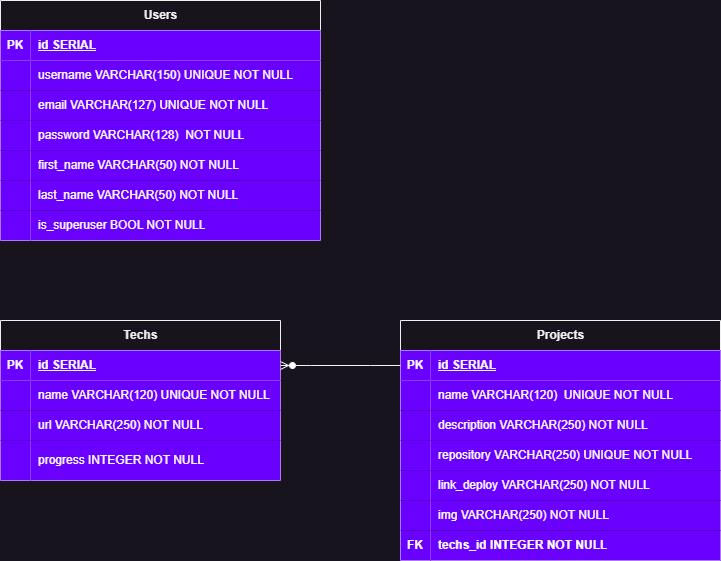

The diagram above was exported from draw.io. Its source (the exported page's mxGraphModel, read from the mxfile embedded in the PNG):
<mxGraphModel dx="1114" dy="622" grid="1" gridSize="10" guides="1" tooltips="1" connect="1" arrows="1" fold="1" page="1" pageScale="1" pageWidth="1600" pageHeight="900" math="0" shadow="0">
  <root>
    <mxCell id="0" />
    <mxCell id="1" parent="0" />
    <mxCell id="MgvEYOxVPZC0Bl7pQIrq-14" value="Users" style="shape=table;startSize=30;container=1;collapsible=1;childLayout=tableLayout;fixedRows=1;rowLines=0;fontStyle=1;align=center;resizeLast=1;html=1;" parent="1" vertex="1">
      <mxGeometry x="160" y="40" width="320" height="240" as="geometry" />
    </mxCell>
    <mxCell id="MgvEYOxVPZC0Bl7pQIrq-15" value="" style="shape=tableRow;horizontal=0;startSize=0;swimlaneHead=0;swimlaneBody=0;fillColor=none;collapsible=0;dropTarget=0;points=[[0,0.5],[1,0.5]];portConstraint=eastwest;top=0;left=0;right=0;bottom=1;" parent="MgvEYOxVPZC0Bl7pQIrq-14" vertex="1">
      <mxGeometry y="30" width="320" height="30" as="geometry" />
    </mxCell>
    <mxCell id="MgvEYOxVPZC0Bl7pQIrq-16" value="PK" style="shape=partialRectangle;connectable=0;fillColor=#6a00ff;top=0;left=0;bottom=0;right=0;fontStyle=1;overflow=hidden;whiteSpace=wrap;html=1;fontColor=#ffffff;strokeColor=#3700CC;" parent="MgvEYOxVPZC0Bl7pQIrq-15" vertex="1">
      <mxGeometry width="30" height="30" as="geometry">
        <mxRectangle width="30" height="30" as="alternateBounds" />
      </mxGeometry>
    </mxCell>
    <mxCell id="MgvEYOxVPZC0Bl7pQIrq-17" value="id SERIAL" style="shape=partialRectangle;connectable=0;fillColor=#6a00ff;top=0;left=0;bottom=0;right=0;align=left;spacingLeft=6;fontStyle=5;overflow=hidden;whiteSpace=wrap;html=1;fontColor=#ffffff;strokeColor=#000000;" parent="MgvEYOxVPZC0Bl7pQIrq-15" vertex="1">
      <mxGeometry x="30" width="290" height="30" as="geometry">
        <mxRectangle width="290" height="30" as="alternateBounds" />
      </mxGeometry>
    </mxCell>
    <mxCell id="MgvEYOxVPZC0Bl7pQIrq-18" value="" style="shape=tableRow;horizontal=0;startSize=0;swimlaneHead=0;swimlaneBody=0;fillColor=none;collapsible=0;dropTarget=0;points=[[0,0.5],[1,0.5]];portConstraint=eastwest;top=0;left=0;right=0;bottom=0;" parent="MgvEYOxVPZC0Bl7pQIrq-14" vertex="1">
      <mxGeometry y="60" width="320" height="30" as="geometry" />
    </mxCell>
    <mxCell id="MgvEYOxVPZC0Bl7pQIrq-19" value="" style="shape=partialRectangle;connectable=0;fillColor=#6a00ff;top=0;left=0;bottom=0;right=0;editable=1;overflow=hidden;whiteSpace=wrap;html=1;fontColor=#ffffff;strokeColor=#3700CC;" parent="MgvEYOxVPZC0Bl7pQIrq-18" vertex="1">
      <mxGeometry width="30" height="30" as="geometry">
        <mxRectangle width="30" height="30" as="alternateBounds" />
      </mxGeometry>
    </mxCell>
    <mxCell id="MgvEYOxVPZC0Bl7pQIrq-20" value="username VARCHAR(150) UNIQUE NOT NULL" style="shape=partialRectangle;connectable=0;fillColor=#6a00ff;top=0;left=0;bottom=0;right=0;align=left;spacingLeft=6;overflow=hidden;whiteSpace=wrap;html=1;fontColor=#ffffff;strokeColor=#3700CC;" parent="MgvEYOxVPZC0Bl7pQIrq-18" vertex="1">
      <mxGeometry x="30" width="290" height="30" as="geometry">
        <mxRectangle width="290" height="30" as="alternateBounds" />
      </mxGeometry>
    </mxCell>
    <mxCell id="MgvEYOxVPZC0Bl7pQIrq-21" value="" style="shape=tableRow;horizontal=0;startSize=0;swimlaneHead=0;swimlaneBody=0;fillColor=none;collapsible=0;dropTarget=0;points=[[0,0.5],[1,0.5]];portConstraint=eastwest;top=0;left=0;right=0;bottom=0;" parent="MgvEYOxVPZC0Bl7pQIrq-14" vertex="1">
      <mxGeometry y="90" width="320" height="30" as="geometry" />
    </mxCell>
    <mxCell id="MgvEYOxVPZC0Bl7pQIrq-22" value="" style="shape=partialRectangle;connectable=0;fillColor=#6a00ff;top=0;left=0;bottom=0;right=0;editable=1;overflow=hidden;whiteSpace=wrap;html=1;fontColor=#ffffff;strokeColor=#3700CC;" parent="MgvEYOxVPZC0Bl7pQIrq-21" vertex="1">
      <mxGeometry width="30" height="30" as="geometry">
        <mxRectangle width="30" height="30" as="alternateBounds" />
      </mxGeometry>
    </mxCell>
    <mxCell id="MgvEYOxVPZC0Bl7pQIrq-23" value="email VARCHAR(127) UNIQUE NOT NULL" style="shape=partialRectangle;connectable=0;fillColor=#6a00ff;top=0;left=0;bottom=0;right=0;align=left;spacingLeft=6;overflow=hidden;whiteSpace=wrap;html=1;fontColor=#ffffff;strokeColor=#3700CC;" parent="MgvEYOxVPZC0Bl7pQIrq-21" vertex="1">
      <mxGeometry x="30" width="290" height="30" as="geometry">
        <mxRectangle width="290" height="30" as="alternateBounds" />
      </mxGeometry>
    </mxCell>
    <mxCell id="MgvEYOxVPZC0Bl7pQIrq-24" value="" style="shape=tableRow;horizontal=0;startSize=0;swimlaneHead=0;swimlaneBody=0;fillColor=none;collapsible=0;dropTarget=0;points=[[0,0.5],[1,0.5]];portConstraint=eastwest;top=0;left=0;right=0;bottom=0;" parent="MgvEYOxVPZC0Bl7pQIrq-14" vertex="1">
      <mxGeometry y="120" width="320" height="30" as="geometry" />
    </mxCell>
    <mxCell id="MgvEYOxVPZC0Bl7pQIrq-25" value="" style="shape=partialRectangle;connectable=0;fillColor=#6a00ff;top=0;left=0;bottom=0;right=0;editable=1;overflow=hidden;whiteSpace=wrap;html=1;fontColor=#ffffff;strokeColor=#3700CC;" parent="MgvEYOxVPZC0Bl7pQIrq-24" vertex="1">
      <mxGeometry width="30" height="30" as="geometry">
        <mxRectangle width="30" height="30" as="alternateBounds" />
      </mxGeometry>
    </mxCell>
    <mxCell id="MgvEYOxVPZC0Bl7pQIrq-26" value="password VARCHAR(128)&amp;nbsp; NOT NULL" style="shape=partialRectangle;connectable=0;fillColor=#6a00ff;top=0;left=0;bottom=0;right=0;align=left;spacingLeft=6;overflow=hidden;whiteSpace=wrap;html=1;fontColor=#ffffff;strokeColor=#3700CC;" parent="MgvEYOxVPZC0Bl7pQIrq-24" vertex="1">
      <mxGeometry x="30" width="290" height="30" as="geometry">
        <mxRectangle width="290" height="30" as="alternateBounds" />
      </mxGeometry>
    </mxCell>
    <mxCell id="MgvEYOxVPZC0Bl7pQIrq-27" style="shape=tableRow;horizontal=0;startSize=0;swimlaneHead=0;swimlaneBody=0;fillColor=none;collapsible=0;dropTarget=0;points=[[0,0.5],[1,0.5]];portConstraint=eastwest;top=0;left=0;right=0;bottom=0;" parent="MgvEYOxVPZC0Bl7pQIrq-14" vertex="1">
      <mxGeometry y="150" width="320" height="30" as="geometry" />
    </mxCell>
    <mxCell id="MgvEYOxVPZC0Bl7pQIrq-28" style="shape=partialRectangle;connectable=0;fillColor=#6a00ff;top=0;left=0;bottom=0;right=0;editable=1;overflow=hidden;whiteSpace=wrap;html=1;fontColor=#ffffff;strokeColor=#3700CC;" parent="MgvEYOxVPZC0Bl7pQIrq-27" vertex="1">
      <mxGeometry width="30" height="30" as="geometry">
        <mxRectangle width="30" height="30" as="alternateBounds" />
      </mxGeometry>
    </mxCell>
    <mxCell id="MgvEYOxVPZC0Bl7pQIrq-29" value="first_name VARCHAR(50) NOT NULL" style="shape=partialRectangle;connectable=0;fillColor=#6a00ff;top=0;left=0;bottom=0;right=0;align=left;spacingLeft=6;overflow=hidden;whiteSpace=wrap;html=1;fontColor=#ffffff;strokeColor=#3700CC;" parent="MgvEYOxVPZC0Bl7pQIrq-27" vertex="1">
      <mxGeometry x="30" width="290" height="30" as="geometry">
        <mxRectangle width="290" height="30" as="alternateBounds" />
      </mxGeometry>
    </mxCell>
    <mxCell id="MgvEYOxVPZC0Bl7pQIrq-33" style="shape=tableRow;horizontal=0;startSize=0;swimlaneHead=0;swimlaneBody=0;fillColor=none;collapsible=0;dropTarget=0;points=[[0,0.5],[1,0.5]];portConstraint=eastwest;top=0;left=0;right=0;bottom=0;" parent="MgvEYOxVPZC0Bl7pQIrq-14" vertex="1">
      <mxGeometry y="180" width="320" height="30" as="geometry" />
    </mxCell>
    <mxCell id="MgvEYOxVPZC0Bl7pQIrq-34" style="shape=partialRectangle;connectable=0;fillColor=#6a00ff;top=0;left=0;bottom=0;right=0;editable=1;overflow=hidden;whiteSpace=wrap;html=1;fontColor=#ffffff;strokeColor=#3700CC;" parent="MgvEYOxVPZC0Bl7pQIrq-33" vertex="1">
      <mxGeometry width="30" height="30" as="geometry">
        <mxRectangle width="30" height="30" as="alternateBounds" />
      </mxGeometry>
    </mxCell>
    <mxCell id="MgvEYOxVPZC0Bl7pQIrq-35" value="last_name VARCHAR(50) NOT NULL" style="shape=partialRectangle;connectable=0;fillColor=#6a00ff;top=0;left=0;bottom=0;right=0;align=left;spacingLeft=6;overflow=hidden;whiteSpace=wrap;html=1;fontColor=#ffffff;strokeColor=#3700CC;" parent="MgvEYOxVPZC0Bl7pQIrq-33" vertex="1">
      <mxGeometry x="30" width="290" height="30" as="geometry">
        <mxRectangle width="290" height="30" as="alternateBounds" />
      </mxGeometry>
    </mxCell>
    <mxCell id="MgvEYOxVPZC0Bl7pQIrq-30" style="shape=tableRow;horizontal=0;startSize=0;swimlaneHead=0;swimlaneBody=0;fillColor=none;collapsible=0;dropTarget=0;points=[[0,0.5],[1,0.5]];portConstraint=eastwest;top=0;left=0;right=0;bottom=0;" parent="MgvEYOxVPZC0Bl7pQIrq-14" vertex="1">
      <mxGeometry y="210" width="320" height="30" as="geometry" />
    </mxCell>
    <mxCell id="MgvEYOxVPZC0Bl7pQIrq-31" style="shape=partialRectangle;connectable=0;fillColor=#6a00ff;top=0;left=0;bottom=0;right=0;editable=1;overflow=hidden;whiteSpace=wrap;html=1;fontColor=#ffffff;strokeColor=#3700CC;" parent="MgvEYOxVPZC0Bl7pQIrq-30" vertex="1">
      <mxGeometry width="30" height="30" as="geometry">
        <mxRectangle width="30" height="30" as="alternateBounds" />
      </mxGeometry>
    </mxCell>
    <mxCell id="MgvEYOxVPZC0Bl7pQIrq-32" value="is_superuser BOOL NOT NULL" style="shape=partialRectangle;connectable=0;fillColor=#6a00ff;top=0;left=0;bottom=0;right=0;align=left;spacingLeft=6;overflow=hidden;whiteSpace=wrap;html=1;fontColor=#ffffff;strokeColor=#3700CC;" parent="MgvEYOxVPZC0Bl7pQIrq-30" vertex="1">
      <mxGeometry x="30" width="290" height="30" as="geometry">
        <mxRectangle width="290" height="30" as="alternateBounds" />
      </mxGeometry>
    </mxCell>
    <mxCell id="MgvEYOxVPZC0Bl7pQIrq-36" value="Techs" style="shape=table;startSize=30;container=1;collapsible=1;childLayout=tableLayout;fixedRows=1;rowLines=0;fontStyle=1;align=center;resizeLast=1;html=1;" parent="1" vertex="1">
      <mxGeometry x="160" y="360" width="280" height="160" as="geometry" />
    </mxCell>
    <mxCell id="MgvEYOxVPZC0Bl7pQIrq-37" value="" style="shape=tableRow;horizontal=0;startSize=0;swimlaneHead=0;swimlaneBody=0;fillColor=none;collapsible=0;dropTarget=0;points=[[0,0.5],[1,0.5]];portConstraint=eastwest;top=0;left=0;right=0;bottom=1;" parent="MgvEYOxVPZC0Bl7pQIrq-36" vertex="1">
      <mxGeometry y="30" width="280" height="30" as="geometry" />
    </mxCell>
    <mxCell id="MgvEYOxVPZC0Bl7pQIrq-38" value="PK" style="shape=partialRectangle;connectable=0;fillColor=#6a00ff;top=0;left=0;bottom=0;right=0;fontStyle=1;overflow=hidden;whiteSpace=wrap;html=1;fontColor=#ffffff;strokeColor=#3700CC;" parent="MgvEYOxVPZC0Bl7pQIrq-37" vertex="1">
      <mxGeometry width="30" height="30" as="geometry">
        <mxRectangle width="30" height="30" as="alternateBounds" />
      </mxGeometry>
    </mxCell>
    <mxCell id="MgvEYOxVPZC0Bl7pQIrq-39" value="id SERIAL" style="shape=partialRectangle;connectable=0;fillColor=#6a00ff;top=0;left=0;bottom=0;right=0;align=left;spacingLeft=6;fontStyle=5;overflow=hidden;whiteSpace=wrap;html=1;fontColor=#ffffff;strokeColor=#000000;" parent="MgvEYOxVPZC0Bl7pQIrq-37" vertex="1">
      <mxGeometry x="30" width="250" height="30" as="geometry">
        <mxRectangle width="250" height="30" as="alternateBounds" />
      </mxGeometry>
    </mxCell>
    <mxCell id="MgvEYOxVPZC0Bl7pQIrq-40" value="" style="shape=tableRow;horizontal=0;startSize=0;swimlaneHead=0;swimlaneBody=0;fillColor=none;collapsible=0;dropTarget=0;points=[[0,0.5],[1,0.5]];portConstraint=eastwest;top=0;left=0;right=0;bottom=0;" parent="MgvEYOxVPZC0Bl7pQIrq-36" vertex="1">
      <mxGeometry y="60" width="280" height="30" as="geometry" />
    </mxCell>
    <mxCell id="MgvEYOxVPZC0Bl7pQIrq-41" value="" style="shape=partialRectangle;connectable=0;fillColor=#6a00ff;top=0;left=0;bottom=0;right=0;editable=1;overflow=hidden;whiteSpace=wrap;html=1;fontColor=#ffffff;strokeColor=#3700CC;" parent="MgvEYOxVPZC0Bl7pQIrq-40" vertex="1">
      <mxGeometry width="30" height="30" as="geometry">
        <mxRectangle width="30" height="30" as="alternateBounds" />
      </mxGeometry>
    </mxCell>
    <mxCell id="MgvEYOxVPZC0Bl7pQIrq-42" value="name VARCHAR(120) UNIQUE NOT NULL" style="shape=partialRectangle;connectable=0;fillColor=#6a00ff;top=0;left=0;bottom=0;right=0;align=left;spacingLeft=6;overflow=hidden;whiteSpace=wrap;html=1;fontColor=#ffffff;strokeColor=#3700CC;" parent="MgvEYOxVPZC0Bl7pQIrq-40" vertex="1">
      <mxGeometry x="30" width="250" height="30" as="geometry">
        <mxRectangle width="250" height="30" as="alternateBounds" />
      </mxGeometry>
    </mxCell>
    <mxCell id="MgvEYOxVPZC0Bl7pQIrq-43" value="" style="shape=tableRow;horizontal=0;startSize=0;swimlaneHead=0;swimlaneBody=0;fillColor=none;collapsible=0;dropTarget=0;points=[[0,0.5],[1,0.5]];portConstraint=eastwest;top=0;left=0;right=0;bottom=0;" parent="MgvEYOxVPZC0Bl7pQIrq-36" vertex="1">
      <mxGeometry y="90" width="280" height="30" as="geometry" />
    </mxCell>
    <mxCell id="MgvEYOxVPZC0Bl7pQIrq-44" value="" style="shape=partialRectangle;connectable=0;fillColor=#6a00ff;top=0;left=0;bottom=0;right=0;editable=1;overflow=hidden;whiteSpace=wrap;html=1;fontColor=#ffffff;strokeColor=#3700CC;" parent="MgvEYOxVPZC0Bl7pQIrq-43" vertex="1">
      <mxGeometry width="30" height="30" as="geometry">
        <mxRectangle width="30" height="30" as="alternateBounds" />
      </mxGeometry>
    </mxCell>
    <mxCell id="MgvEYOxVPZC0Bl7pQIrq-45" value="url VARCHAR(250) NOT NULL" style="shape=partialRectangle;connectable=0;fillColor=#6a00ff;top=0;left=0;bottom=0;right=0;align=left;spacingLeft=6;overflow=hidden;whiteSpace=wrap;html=1;fontColor=#ffffff;strokeColor=#3700CC;" parent="MgvEYOxVPZC0Bl7pQIrq-43" vertex="1">
      <mxGeometry x="30" width="250" height="30" as="geometry">
        <mxRectangle width="250" height="30" as="alternateBounds" />
      </mxGeometry>
    </mxCell>
    <mxCell id="mrlFhi1GMbE-tHupLZQN-1" style="shape=tableRow;horizontal=0;startSize=0;swimlaneHead=0;swimlaneBody=0;fillColor=none;collapsible=0;dropTarget=0;points=[[0,0.5],[1,0.5]];portConstraint=eastwest;top=0;left=0;right=0;bottom=0;" vertex="1" parent="MgvEYOxVPZC0Bl7pQIrq-36">
      <mxGeometry y="120" width="280" height="40" as="geometry" />
    </mxCell>
    <mxCell id="mrlFhi1GMbE-tHupLZQN-2" style="shape=partialRectangle;connectable=0;fillColor=#6a00ff;top=0;left=0;bottom=0;right=0;editable=1;overflow=hidden;whiteSpace=wrap;html=1;fontColor=#ffffff;strokeColor=#3700CC;" vertex="1" parent="mrlFhi1GMbE-tHupLZQN-1">
      <mxGeometry width="30" height="40" as="geometry">
        <mxRectangle width="30" height="40" as="alternateBounds" />
      </mxGeometry>
    </mxCell>
    <mxCell id="mrlFhi1GMbE-tHupLZQN-3" value="progress INTEGER NOT NULL" style="shape=partialRectangle;connectable=0;fillColor=#6a00ff;top=0;left=0;bottom=0;right=0;align=left;spacingLeft=6;overflow=hidden;whiteSpace=wrap;html=1;fontColor=#ffffff;strokeColor=#3700CC;" vertex="1" parent="mrlFhi1GMbE-tHupLZQN-1">
      <mxGeometry x="30" width="250" height="40" as="geometry">
        <mxRectangle width="250" height="40" as="alternateBounds" />
      </mxGeometry>
    </mxCell>
    <mxCell id="MgvEYOxVPZC0Bl7pQIrq-49" value="Projects" style="shape=table;startSize=30;container=1;collapsible=1;childLayout=tableLayout;fixedRows=1;rowLines=0;fontStyle=1;align=center;resizeLast=1;html=1;" parent="1" vertex="1">
      <mxGeometry x="560" y="360" width="320" height="240" as="geometry" />
    </mxCell>
    <mxCell id="MgvEYOxVPZC0Bl7pQIrq-50" value="" style="shape=tableRow;horizontal=0;startSize=0;swimlaneHead=0;swimlaneBody=0;fillColor=none;collapsible=0;dropTarget=0;points=[[0,0.5],[1,0.5]];portConstraint=eastwest;top=0;left=0;right=0;bottom=1;" parent="MgvEYOxVPZC0Bl7pQIrq-49" vertex="1">
      <mxGeometry y="30" width="320" height="30" as="geometry" />
    </mxCell>
    <mxCell id="MgvEYOxVPZC0Bl7pQIrq-51" value="PK" style="shape=partialRectangle;connectable=0;fillColor=#6a00ff;top=0;left=0;bottom=0;right=0;fontStyle=1;overflow=hidden;whiteSpace=wrap;html=1;fontColor=#ffffff;strokeColor=#3700CC;" parent="MgvEYOxVPZC0Bl7pQIrq-50" vertex="1">
      <mxGeometry width="30" height="30" as="geometry">
        <mxRectangle width="30" height="30" as="alternateBounds" />
      </mxGeometry>
    </mxCell>
    <mxCell id="MgvEYOxVPZC0Bl7pQIrq-52" value="id SERIAL" style="shape=partialRectangle;connectable=0;fillColor=#6a00ff;top=0;left=0;bottom=0;right=0;align=left;spacingLeft=6;fontStyle=5;overflow=hidden;whiteSpace=wrap;html=1;fontColor=#ffffff;strokeColor=#000000;" parent="MgvEYOxVPZC0Bl7pQIrq-50" vertex="1">
      <mxGeometry x="30" width="290" height="30" as="geometry">
        <mxRectangle width="290" height="30" as="alternateBounds" />
      </mxGeometry>
    </mxCell>
    <mxCell id="MgvEYOxVPZC0Bl7pQIrq-53" value="" style="shape=tableRow;horizontal=0;startSize=0;swimlaneHead=0;swimlaneBody=0;fillColor=none;collapsible=0;dropTarget=0;points=[[0,0.5],[1,0.5]];portConstraint=eastwest;top=0;left=0;right=0;bottom=0;" parent="MgvEYOxVPZC0Bl7pQIrq-49" vertex="1">
      <mxGeometry y="60" width="320" height="30" as="geometry" />
    </mxCell>
    <mxCell id="MgvEYOxVPZC0Bl7pQIrq-54" value="" style="shape=partialRectangle;connectable=0;fillColor=#6a00ff;top=0;left=0;bottom=0;right=0;editable=1;overflow=hidden;whiteSpace=wrap;html=1;fontColor=#ffffff;strokeColor=#3700CC;" parent="MgvEYOxVPZC0Bl7pQIrq-53" vertex="1">
      <mxGeometry width="30" height="30" as="geometry">
        <mxRectangle width="30" height="30" as="alternateBounds" />
      </mxGeometry>
    </mxCell>
    <mxCell id="MgvEYOxVPZC0Bl7pQIrq-55" value="name VARCHAR(120)&amp;nbsp; UNIQUE NOT NULL" style="shape=partialRectangle;connectable=0;fillColor=#6a00ff;top=0;left=0;bottom=0;right=0;align=left;spacingLeft=6;overflow=hidden;whiteSpace=wrap;html=1;fontColor=#ffffff;strokeColor=#3700CC;" parent="MgvEYOxVPZC0Bl7pQIrq-53" vertex="1">
      <mxGeometry x="30" width="290" height="30" as="geometry">
        <mxRectangle width="290" height="30" as="alternateBounds" />
      </mxGeometry>
    </mxCell>
    <mxCell id="MgvEYOxVPZC0Bl7pQIrq-65" value="" style="shape=tableRow;horizontal=0;startSize=0;swimlaneHead=0;swimlaneBody=0;fillColor=none;collapsible=0;dropTarget=0;points=[[0,0.5],[1,0.5]];portConstraint=eastwest;top=0;left=0;right=0;bottom=0;" parent="MgvEYOxVPZC0Bl7pQIrq-49" vertex="1">
      <mxGeometry y="90" width="320" height="30" as="geometry" />
    </mxCell>
    <mxCell id="MgvEYOxVPZC0Bl7pQIrq-66" value="" style="shape=partialRectangle;connectable=0;fillColor=#6a00ff;top=0;left=0;bottom=0;right=0;editable=1;overflow=hidden;whiteSpace=wrap;html=1;fontColor=#ffffff;strokeColor=#3700CC;" parent="MgvEYOxVPZC0Bl7pQIrq-65" vertex="1">
      <mxGeometry width="30" height="30" as="geometry">
        <mxRectangle width="30" height="30" as="alternateBounds" />
      </mxGeometry>
    </mxCell>
    <mxCell id="MgvEYOxVPZC0Bl7pQIrq-67" value="description VARCHAR(250) NOT NULL" style="shape=partialRectangle;connectable=0;fillColor=#6a00ff;top=0;left=0;bottom=0;right=0;align=left;spacingLeft=6;overflow=hidden;whiteSpace=wrap;html=1;fontColor=#ffffff;strokeColor=#3700CC;" parent="MgvEYOxVPZC0Bl7pQIrq-65" vertex="1">
      <mxGeometry x="30" width="290" height="30" as="geometry">
        <mxRectangle width="290" height="30" as="alternateBounds" />
      </mxGeometry>
    </mxCell>
    <mxCell id="MgvEYOxVPZC0Bl7pQIrq-56" value="" style="shape=tableRow;horizontal=0;startSize=0;swimlaneHead=0;swimlaneBody=0;fillColor=none;collapsible=0;dropTarget=0;points=[[0,0.5],[1,0.5]];portConstraint=eastwest;top=0;left=0;right=0;bottom=0;" parent="MgvEYOxVPZC0Bl7pQIrq-49" vertex="1">
      <mxGeometry y="120" width="320" height="30" as="geometry" />
    </mxCell>
    <mxCell id="MgvEYOxVPZC0Bl7pQIrq-57" value="" style="shape=partialRectangle;connectable=0;fillColor=#6a00ff;top=0;left=0;bottom=0;right=0;editable=1;overflow=hidden;whiteSpace=wrap;html=1;fontColor=#ffffff;strokeColor=#3700CC;" parent="MgvEYOxVPZC0Bl7pQIrq-56" vertex="1">
      <mxGeometry width="30" height="30" as="geometry">
        <mxRectangle width="30" height="30" as="alternateBounds" />
      </mxGeometry>
    </mxCell>
    <mxCell id="MgvEYOxVPZC0Bl7pQIrq-58" value="repository VARCHAR(250) UNIQUE NOT NULL" style="shape=partialRectangle;connectable=0;fillColor=#6a00ff;top=0;left=0;bottom=0;right=0;align=left;spacingLeft=6;overflow=hidden;whiteSpace=wrap;html=1;fontColor=#ffffff;strokeColor=#3700CC;" parent="MgvEYOxVPZC0Bl7pQIrq-56" vertex="1">
      <mxGeometry x="30" width="290" height="30" as="geometry">
        <mxRectangle width="290" height="30" as="alternateBounds" />
      </mxGeometry>
    </mxCell>
    <mxCell id="MgvEYOxVPZC0Bl7pQIrq-59" value="" style="shape=tableRow;horizontal=0;startSize=0;swimlaneHead=0;swimlaneBody=0;fillColor=none;collapsible=0;dropTarget=0;points=[[0,0.5],[1,0.5]];portConstraint=eastwest;top=0;left=0;right=0;bottom=0;" parent="MgvEYOxVPZC0Bl7pQIrq-49" vertex="1">
      <mxGeometry y="150" width="320" height="30" as="geometry" />
    </mxCell>
    <mxCell id="MgvEYOxVPZC0Bl7pQIrq-60" value="" style="shape=partialRectangle;connectable=0;fillColor=#6a00ff;top=0;left=0;bottom=0;right=0;editable=1;overflow=hidden;whiteSpace=wrap;html=1;fontColor=#ffffff;strokeColor=#3700CC;" parent="MgvEYOxVPZC0Bl7pQIrq-59" vertex="1">
      <mxGeometry width="30" height="30" as="geometry">
        <mxRectangle width="30" height="30" as="alternateBounds" />
      </mxGeometry>
    </mxCell>
    <mxCell id="MgvEYOxVPZC0Bl7pQIrq-61" value="link_deploy VARCHAR(250) NOT NULL" style="shape=partialRectangle;connectable=0;fillColor=#6a00ff;top=0;left=0;bottom=0;right=0;align=left;spacingLeft=6;overflow=hidden;whiteSpace=wrap;html=1;fontColor=#ffffff;strokeColor=#3700CC;" parent="MgvEYOxVPZC0Bl7pQIrq-59" vertex="1">
      <mxGeometry x="30" width="290" height="30" as="geometry">
        <mxRectangle width="290" height="30" as="alternateBounds" />
      </mxGeometry>
    </mxCell>
    <mxCell id="MgvEYOxVPZC0Bl7pQIrq-62" style="shape=tableRow;horizontal=0;startSize=0;swimlaneHead=0;swimlaneBody=0;fillColor=none;collapsible=0;dropTarget=0;points=[[0,0.5],[1,0.5]];portConstraint=eastwest;top=0;left=0;right=0;bottom=0;" parent="MgvEYOxVPZC0Bl7pQIrq-49" vertex="1">
      <mxGeometry y="180" width="320" height="30" as="geometry" />
    </mxCell>
    <mxCell id="MgvEYOxVPZC0Bl7pQIrq-63" style="shape=partialRectangle;connectable=0;fillColor=#6a00ff;top=0;left=0;bottom=0;right=0;editable=1;overflow=hidden;whiteSpace=wrap;html=1;fontColor=#ffffff;strokeColor=#3700CC;" parent="MgvEYOxVPZC0Bl7pQIrq-62" vertex="1">
      <mxGeometry width="30" height="30" as="geometry">
        <mxRectangle width="30" height="30" as="alternateBounds" />
      </mxGeometry>
    </mxCell>
    <mxCell id="MgvEYOxVPZC0Bl7pQIrq-64" value="img VARCHAR(250) NOT NULL" style="shape=partialRectangle;connectable=0;fillColor=#6a00ff;top=0;left=0;bottom=0;right=0;align=left;spacingLeft=6;overflow=hidden;whiteSpace=wrap;html=1;fontColor=#ffffff;strokeColor=#3700CC;" parent="MgvEYOxVPZC0Bl7pQIrq-62" vertex="1">
      <mxGeometry x="30" width="290" height="30" as="geometry">
        <mxRectangle width="290" height="30" as="alternateBounds" />
      </mxGeometry>
    </mxCell>
    <mxCell id="MgvEYOxVPZC0Bl7pQIrq-68" style="shape=tableRow;horizontal=0;startSize=0;swimlaneHead=0;swimlaneBody=0;fillColor=none;collapsible=0;dropTarget=0;points=[[0,0.5],[1,0.5]];portConstraint=eastwest;top=0;left=0;right=0;bottom=0;" parent="MgvEYOxVPZC0Bl7pQIrq-49" vertex="1">
      <mxGeometry y="210" width="320" height="30" as="geometry" />
    </mxCell>
    <mxCell id="MgvEYOxVPZC0Bl7pQIrq-69" value="&lt;b&gt;FK&lt;/b&gt;" style="shape=partialRectangle;connectable=0;fillColor=#6a00ff;top=0;left=0;bottom=0;right=0;editable=1;overflow=hidden;whiteSpace=wrap;html=1;fontColor=#ffffff;strokeColor=#3700CC;" parent="MgvEYOxVPZC0Bl7pQIrq-68" vertex="1">
      <mxGeometry width="30" height="30" as="geometry">
        <mxRectangle width="30" height="30" as="alternateBounds" />
      </mxGeometry>
    </mxCell>
    <mxCell id="MgvEYOxVPZC0Bl7pQIrq-70" value="&lt;b&gt;techs_id INTEGER NOT NULL&lt;/b&gt;" style="shape=partialRectangle;connectable=0;fillColor=#6a00ff;top=0;left=0;bottom=0;right=0;align=left;spacingLeft=6;overflow=hidden;whiteSpace=wrap;html=1;fontColor=#ffffff;strokeColor=#3700CC;" parent="MgvEYOxVPZC0Bl7pQIrq-68" vertex="1">
      <mxGeometry x="30" width="290" height="30" as="geometry">
        <mxRectangle width="290" height="30" as="alternateBounds" />
      </mxGeometry>
    </mxCell>
    <mxCell id="MgvEYOxVPZC0Bl7pQIrq-87" value="" style="edgeStyle=entityRelationEdgeStyle;fontSize=12;html=1;endArrow=ERzeroToMany;endFill=1;rounded=0;exitX=0;exitY=0.5;exitDx=0;exitDy=0;" parent="1" source="MgvEYOxVPZC0Bl7pQIrq-50" target="MgvEYOxVPZC0Bl7pQIrq-37" edge="1">
      <mxGeometry width="100" height="100" relative="1" as="geometry">
        <mxPoint x="470" y="660" as="sourcePoint" />
        <mxPoint x="440" y="405" as="targetPoint" />
      </mxGeometry>
    </mxCell>
  </root>
</mxGraphModel>